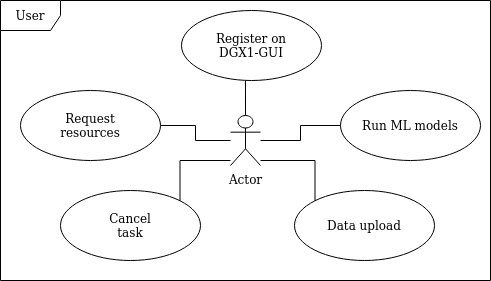

The diagram above was exported from draw.io. Its source (the exported page's mxGraphModel, read from the mxfile embedded in the PNG):
<mxGraphModel dx="1422" dy="735" grid="1" gridSize="10" guides="1" tooltips="1" connect="1" arrows="1" fold="1" page="1" pageScale="1" pageWidth="827" pageHeight="1169" math="0" shadow="0">
  <root>
    <mxCell id="0" />
    <mxCell id="1" parent="0" />
    <mxCell id="t0cVVar8ck4DXvI1KsDm-1" value="User" style="shape=umlFrame;whiteSpace=wrap;html=1;" parent="1" vertex="1">
      <mxGeometry x="70" y="80" width="490" height="280" as="geometry" />
    </mxCell>
    <mxCell id="t0cVVar8ck4DXvI1KsDm-30" style="edgeStyle=orthogonalEdgeStyle;rounded=0;orthogonalLoop=1;jettySize=auto;html=1;entryX=0.457;entryY=1;entryDx=0;entryDy=0;entryPerimeter=0;endArrow=none;endFill=0;" parent="1" source="t0cVVar8ck4DXvI1KsDm-2" target="t0cVVar8ck4DXvI1KsDm-3" edge="1">
      <mxGeometry relative="1" as="geometry" />
    </mxCell>
    <mxCell id="t0cVVar8ck4DXvI1KsDm-31" style="edgeStyle=orthogonalEdgeStyle;rounded=0;orthogonalLoop=1;jettySize=auto;html=1;entryX=0;entryY=0.5;entryDx=0;entryDy=0;endArrow=none;endFill=0;" parent="1" source="t0cVVar8ck4DXvI1KsDm-2" target="t0cVVar8ck4DXvI1KsDm-15" edge="1">
      <mxGeometry relative="1" as="geometry" />
    </mxCell>
    <mxCell id="t0cVVar8ck4DXvI1KsDm-32" style="edgeStyle=orthogonalEdgeStyle;rounded=0;orthogonalLoop=1;jettySize=auto;html=1;entryX=1;entryY=0.5;entryDx=0;entryDy=0;endArrow=none;endFill=0;" parent="1" source="t0cVVar8ck4DXvI1KsDm-2" target="t0cVVar8ck4DXvI1KsDm-8" edge="1">
      <mxGeometry relative="1" as="geometry" />
    </mxCell>
    <mxCell id="t0cVVar8ck4DXvI1KsDm-33" style="edgeStyle=orthogonalEdgeStyle;rounded=0;orthogonalLoop=1;jettySize=auto;html=1;entryX=1;entryY=0;entryDx=0;entryDy=0;endArrow=none;endFill=0;" parent="1" source="t0cVVar8ck4DXvI1KsDm-2" target="t0cVVar8ck4DXvI1KsDm-9" edge="1">
      <mxGeometry relative="1" as="geometry">
        <Array as="points">
          <mxPoint x="250" y="240" />
        </Array>
      </mxGeometry>
    </mxCell>
    <mxCell id="t0cVVar8ck4DXvI1KsDm-34" style="edgeStyle=orthogonalEdgeStyle;rounded=0;orthogonalLoop=1;jettySize=auto;html=1;entryX=0;entryY=0;entryDx=0;entryDy=0;endArrow=none;endFill=0;" parent="1" source="t0cVVar8ck4DXvI1KsDm-2" target="t0cVVar8ck4DXvI1KsDm-17" edge="1">
      <mxGeometry relative="1" as="geometry">
        <Array as="points">
          <mxPoint x="385" y="240" />
        </Array>
      </mxGeometry>
    </mxCell>
    <mxCell id="t0cVVar8ck4DXvI1KsDm-2" value="Actor" style="shape=umlActor;verticalLabelPosition=bottom;labelBackgroundColor=#ffffff;verticalAlign=top;html=1;" parent="1" vertex="1">
      <mxGeometry x="300" y="195" width="30" height="50" as="geometry" />
    </mxCell>
    <mxCell id="t0cVVar8ck4DXvI1KsDm-3" value="&lt;div&gt;Register on &lt;br&gt;&lt;/div&gt;&lt;div&gt;DGX1-GUI&lt;/div&gt;" style="ellipse;whiteSpace=wrap;html=1;" parent="1" vertex="1">
      <mxGeometry x="251" y="90" width="140" height="70" as="geometry" />
    </mxCell>
    <mxCell id="t0cVVar8ck4DXvI1KsDm-8" value="&lt;div&gt;Request &lt;br&gt;&lt;/div&gt;&lt;div&gt;resources&lt;/div&gt;" style="ellipse;whiteSpace=wrap;html=1;" parent="1" vertex="1">
      <mxGeometry x="90" y="170" width="140" height="70" as="geometry" />
    </mxCell>
    <mxCell id="t0cVVar8ck4DXvI1KsDm-9" value="&lt;div&gt;Cancel &lt;br&gt;&lt;/div&gt;&lt;div&gt;task&lt;/div&gt;" style="ellipse;whiteSpace=wrap;html=1;" parent="1" vertex="1">
      <mxGeometry x="130" y="270" width="140" height="70" as="geometry" />
    </mxCell>
    <mxCell id="t0cVVar8ck4DXvI1KsDm-15" value="Run ML models" style="ellipse;whiteSpace=wrap;html=1;" parent="1" vertex="1">
      <mxGeometry x="410" y="170" width="140" height="70" as="geometry" />
    </mxCell>
    <mxCell id="t0cVVar8ck4DXvI1KsDm-17" value="Data upload" style="ellipse;whiteSpace=wrap;html=1;" parent="1" vertex="1">
      <mxGeometry x="364" y="270" width="140" height="70" as="geometry" />
    </mxCell>
  </root>
</mxGraphModel>